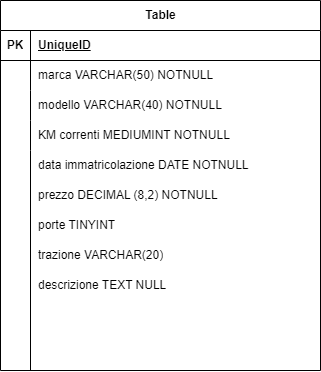

The diagram above was exported from draw.io. Its source (the exported page's mxGraphModel, read from the mxfile embedded in the PNG):
<mxGraphModel dx="1050" dy="602" grid="1" gridSize="10" guides="1" tooltips="1" connect="1" arrows="1" fold="1" page="1" pageScale="1" pageWidth="827" pageHeight="1169" math="0" shadow="0">
  <root>
    <mxCell id="0" />
    <mxCell id="1" parent="0" />
    <mxCell id="1-XK6FxjuH2fkhhF2wzl-1" value="Table" style="shape=table;startSize=30;container=1;collapsible=1;childLayout=tableLayout;fixedRows=1;rowLines=0;fontStyle=1;align=center;resizeLast=1;html=1;" vertex="1" parent="1">
      <mxGeometry x="160" y="100" width="320" height="370" as="geometry" />
    </mxCell>
    <mxCell id="1-XK6FxjuH2fkhhF2wzl-2" value="" style="shape=tableRow;horizontal=0;startSize=0;swimlaneHead=0;swimlaneBody=0;fillColor=none;collapsible=0;dropTarget=0;points=[[0,0.5],[1,0.5]];portConstraint=eastwest;top=0;left=0;right=0;bottom=1;" vertex="1" parent="1-XK6FxjuH2fkhhF2wzl-1">
      <mxGeometry y="30" width="320" height="30" as="geometry" />
    </mxCell>
    <mxCell id="1-XK6FxjuH2fkhhF2wzl-3" value="PK" style="shape=partialRectangle;connectable=0;fillColor=none;top=0;left=0;bottom=0;right=0;fontStyle=1;overflow=hidden;whiteSpace=wrap;html=1;" vertex="1" parent="1-XK6FxjuH2fkhhF2wzl-2">
      <mxGeometry width="30" height="30" as="geometry">
        <mxRectangle width="30" height="30" as="alternateBounds" />
      </mxGeometry>
    </mxCell>
    <mxCell id="1-XK6FxjuH2fkhhF2wzl-4" value="UniqueID" style="shape=partialRectangle;connectable=0;fillColor=none;top=0;left=0;bottom=0;right=0;align=left;spacingLeft=6;fontStyle=5;overflow=hidden;whiteSpace=wrap;html=1;" vertex="1" parent="1-XK6FxjuH2fkhhF2wzl-2">
      <mxGeometry x="30" width="290" height="30" as="geometry">
        <mxRectangle width="290" height="30" as="alternateBounds" />
      </mxGeometry>
    </mxCell>
    <mxCell id="1-XK6FxjuH2fkhhF2wzl-5" value="" style="shape=tableRow;horizontal=0;startSize=0;swimlaneHead=0;swimlaneBody=0;fillColor=none;collapsible=0;dropTarget=0;points=[[0,0.5],[1,0.5]];portConstraint=eastwest;top=0;left=0;right=0;bottom=0;" vertex="1" parent="1-XK6FxjuH2fkhhF2wzl-1">
      <mxGeometry y="60" width="320" height="30" as="geometry" />
    </mxCell>
    <mxCell id="1-XK6FxjuH2fkhhF2wzl-6" value="" style="shape=partialRectangle;connectable=0;fillColor=none;top=0;left=0;bottom=0;right=0;editable=1;overflow=hidden;whiteSpace=wrap;html=1;" vertex="1" parent="1-XK6FxjuH2fkhhF2wzl-5">
      <mxGeometry width="30" height="30" as="geometry">
        <mxRectangle width="30" height="30" as="alternateBounds" />
      </mxGeometry>
    </mxCell>
    <mxCell id="1-XK6FxjuH2fkhhF2wzl-7" value="marca VARCHAR(50) NOTNULL" style="shape=partialRectangle;connectable=0;fillColor=none;top=0;left=0;bottom=0;right=0;align=left;spacingLeft=6;overflow=hidden;whiteSpace=wrap;html=1;" vertex="1" parent="1-XK6FxjuH2fkhhF2wzl-5">
      <mxGeometry x="30" width="290" height="30" as="geometry">
        <mxRectangle width="290" height="30" as="alternateBounds" />
      </mxGeometry>
    </mxCell>
    <mxCell id="1-XK6FxjuH2fkhhF2wzl-8" value="" style="shape=tableRow;horizontal=0;startSize=0;swimlaneHead=0;swimlaneBody=0;fillColor=none;collapsible=0;dropTarget=0;points=[[0,0.5],[1,0.5]];portConstraint=eastwest;top=0;left=0;right=0;bottom=0;" vertex="1" parent="1-XK6FxjuH2fkhhF2wzl-1">
      <mxGeometry y="90" width="320" height="30" as="geometry" />
    </mxCell>
    <mxCell id="1-XK6FxjuH2fkhhF2wzl-9" value="" style="shape=partialRectangle;connectable=0;fillColor=none;top=0;left=0;bottom=0;right=0;editable=1;overflow=hidden;whiteSpace=wrap;html=1;" vertex="1" parent="1-XK6FxjuH2fkhhF2wzl-8">
      <mxGeometry width="30" height="30" as="geometry">
        <mxRectangle width="30" height="30" as="alternateBounds" />
      </mxGeometry>
    </mxCell>
    <mxCell id="1-XK6FxjuH2fkhhF2wzl-10" value="modello VARCHAR(40) NOTNULL" style="shape=partialRectangle;connectable=0;fillColor=none;top=0;left=0;bottom=0;right=0;align=left;spacingLeft=6;overflow=hidden;whiteSpace=wrap;html=1;" vertex="1" parent="1-XK6FxjuH2fkhhF2wzl-8">
      <mxGeometry x="30" width="290" height="30" as="geometry">
        <mxRectangle width="290" height="30" as="alternateBounds" />
      </mxGeometry>
    </mxCell>
    <mxCell id="1-XK6FxjuH2fkhhF2wzl-11" value="" style="shape=tableRow;horizontal=0;startSize=0;swimlaneHead=0;swimlaneBody=0;fillColor=none;collapsible=0;dropTarget=0;points=[[0,0.5],[1,0.5]];portConstraint=eastwest;top=0;left=0;right=0;bottom=0;" vertex="1" parent="1-XK6FxjuH2fkhhF2wzl-1">
      <mxGeometry y="120" width="320" height="30" as="geometry" />
    </mxCell>
    <mxCell id="1-XK6FxjuH2fkhhF2wzl-12" value="" style="shape=partialRectangle;connectable=0;fillColor=none;top=0;left=0;bottom=0;right=0;editable=1;overflow=hidden;whiteSpace=wrap;html=1;" vertex="1" parent="1-XK6FxjuH2fkhhF2wzl-11">
      <mxGeometry width="30" height="30" as="geometry">
        <mxRectangle width="30" height="30" as="alternateBounds" />
      </mxGeometry>
    </mxCell>
    <mxCell id="1-XK6FxjuH2fkhhF2wzl-13" value="KM correnti MEDIUMINT NOTNULL" style="shape=partialRectangle;connectable=0;fillColor=none;top=0;left=0;bottom=0;right=0;align=left;spacingLeft=6;overflow=hidden;whiteSpace=wrap;html=1;" vertex="1" parent="1-XK6FxjuH2fkhhF2wzl-11">
      <mxGeometry x="30" width="290" height="30" as="geometry">
        <mxRectangle width="290" height="30" as="alternateBounds" />
      </mxGeometry>
    </mxCell>
    <mxCell id="1-XK6FxjuH2fkhhF2wzl-14" value="data immatricolazione DATE NOTNULL" style="shape=partialRectangle;connectable=0;fillColor=none;top=0;left=0;bottom=0;right=0;align=left;spacingLeft=6;overflow=hidden;whiteSpace=wrap;html=1;" vertex="1" parent="1">
      <mxGeometry x="190" y="250" width="290" height="30" as="geometry">
        <mxRectangle width="290" height="30" as="alternateBounds" />
      </mxGeometry>
    </mxCell>
    <mxCell id="1-XK6FxjuH2fkhhF2wzl-15" value="prezzo DECIMAL (8,2) NOTNULL" style="shape=partialRectangle;connectable=0;fillColor=none;top=0;left=0;bottom=0;right=0;align=left;spacingLeft=6;overflow=hidden;whiteSpace=wrap;html=1;" vertex="1" parent="1">
      <mxGeometry x="190" y="280" width="290" height="30" as="geometry">
        <mxRectangle width="290" height="30" as="alternateBounds" />
      </mxGeometry>
    </mxCell>
    <mxCell id="1-XK6FxjuH2fkhhF2wzl-16" value="" style="endArrow=none;html=1;rounded=0;" edge="1" parent="1">
      <mxGeometry width="50" height="50" relative="1" as="geometry">
        <mxPoint x="190" y="470" as="sourcePoint" />
        <mxPoint x="190" y="250" as="targetPoint" />
      </mxGeometry>
    </mxCell>
    <mxCell id="1-XK6FxjuH2fkhhF2wzl-17" value="porte TINYINT" style="shape=partialRectangle;connectable=0;fillColor=none;top=0;left=0;bottom=0;right=0;align=left;spacingLeft=6;overflow=hidden;whiteSpace=wrap;html=1;" vertex="1" parent="1">
      <mxGeometry x="190" y="310" width="290" height="30" as="geometry">
        <mxRectangle width="290" height="30" as="alternateBounds" />
      </mxGeometry>
    </mxCell>
    <mxCell id="1-XK6FxjuH2fkhhF2wzl-18" value="trazione VARCHAR(20)" style="shape=partialRectangle;connectable=0;fillColor=none;top=0;left=0;bottom=0;right=0;align=left;spacingLeft=6;overflow=hidden;whiteSpace=wrap;html=1;" vertex="1" parent="1">
      <mxGeometry x="190" y="340" width="290" height="30" as="geometry">
        <mxRectangle width="290" height="30" as="alternateBounds" />
      </mxGeometry>
    </mxCell>
    <mxCell id="1-XK6FxjuH2fkhhF2wzl-19" value="descrizione TEXT NULL" style="shape=partialRectangle;connectable=0;fillColor=none;top=0;left=0;bottom=0;right=0;align=left;spacingLeft=6;overflow=hidden;whiteSpace=wrap;html=1;" vertex="1" parent="1">
      <mxGeometry x="190" y="370" width="290" height="30" as="geometry">
        <mxRectangle width="290" height="30" as="alternateBounds" />
      </mxGeometry>
    </mxCell>
  </root>
</mxGraphModel>